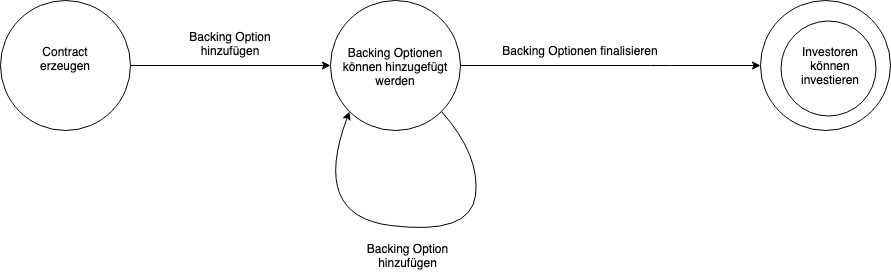

The diagram above was exported from draw.io. Its source (the exported page's mxGraphModel, read from the mxfile embedded in the PNG):
<mxGraphModel dx="1691" dy="1082" grid="1" gridSize="10" guides="1" tooltips="1" connect="1" arrows="1" fold="1" page="1" pageScale="1" pageWidth="1169" pageHeight="1654" math="0" shadow="0">
  <root>
    <mxCell id="0" />
    <mxCell id="1" parent="0" />
    <mxCell id="LTgseKHFVmyRHcWMands-3" value="" style="ellipse;whiteSpace=wrap;html=1;aspect=fixed;" vertex="1" parent="1">
      <mxGeometry x="770" y="95" width="130" height="130" as="geometry" />
    </mxCell>
    <mxCell id="LTgseKHFVmyRHcWMands-13" value="" style="ellipse;whiteSpace=wrap;html=1;aspect=fixed;" vertex="1" parent="1">
      <mxGeometry x="790" y="115" width="95" height="95" as="geometry" />
    </mxCell>
    <mxCell id="LTgseKHFVmyRHcWMands-1" value="" style="ellipse;whiteSpace=wrap;html=1;aspect=fixed;" vertex="1" parent="1">
      <mxGeometry x="340" y="95" width="130" height="130" as="geometry" />
    </mxCell>
    <mxCell id="LTgseKHFVmyRHcWMands-2" value="" style="endArrow=classic;html=1;exitX=1;exitY=0.5;exitDx=0;exitDy=0;entryX=0;entryY=0.5;entryDx=0;entryDy=0;" edge="1" parent="1" source="LTgseKHFVmyRHcWMands-1" target="LTgseKHFVmyRHcWMands-3">
      <mxGeometry width="50" height="50" relative="1" as="geometry">
        <mxPoint x="560" y="170" as="sourcePoint" />
        <mxPoint x="610" y="120" as="targetPoint" />
        <Array as="points">
          <mxPoint x="670" y="160" />
        </Array>
      </mxGeometry>
    </mxCell>
    <mxCell id="LTgseKHFVmyRHcWMands-4" value="" style="curved=1;endArrow=classic;html=1;exitX=1;exitY=1;exitDx=0;exitDy=0;entryX=0;entryY=1;entryDx=0;entryDy=0;" edge="1" parent="1" source="LTgseKHFVmyRHcWMands-1" target="LTgseKHFVmyRHcWMands-1">
      <mxGeometry width="50" height="50" relative="1" as="geometry">
        <mxPoint x="570" y="340" as="sourcePoint" />
        <mxPoint x="620" y="290" as="targetPoint" />
        <Array as="points">
          <mxPoint x="490" y="250" />
          <mxPoint x="480" y="330" />
          <mxPoint x="320" y="310" />
        </Array>
      </mxGeometry>
    </mxCell>
    <mxCell id="LTgseKHFVmyRHcWMands-5" value="" style="ellipse;whiteSpace=wrap;html=1;aspect=fixed;" vertex="1" parent="1">
      <mxGeometry x="10" y="95" width="130" height="130" as="geometry" />
    </mxCell>
    <mxCell id="LTgseKHFVmyRHcWMands-6" value="" style="endArrow=classic;html=1;exitX=1;exitY=0.5;exitDx=0;exitDy=0;entryX=0;entryY=0.5;entryDx=0;entryDy=0;" edge="1" parent="1" source="LTgseKHFVmyRHcWMands-5" target="LTgseKHFVmyRHcWMands-1">
      <mxGeometry width="50" height="50" relative="1" as="geometry">
        <mxPoint x="340" y="420" as="sourcePoint" />
        <mxPoint x="390" y="370" as="targetPoint" />
      </mxGeometry>
    </mxCell>
    <mxCell id="LTgseKHFVmyRHcWMands-7" value="Contract erzeugen&lt;br&gt;&lt;br&gt;" style="text;html=1;strokeColor=none;fillColor=none;align=center;verticalAlign=middle;whiteSpace=wrap;rounded=0;" vertex="1" parent="1">
      <mxGeometry x="40" y="145" width="70" height="30" as="geometry" />
    </mxCell>
    <mxCell id="LTgseKHFVmyRHcWMands-8" value="Backing Option hinzufügen&lt;br&gt;" style="text;html=1;strokeColor=none;fillColor=none;align=center;verticalAlign=middle;whiteSpace=wrap;rounded=0;" vertex="1" parent="1">
      <mxGeometry x="365" y="330" width="105" height="40" as="geometry" />
    </mxCell>
    <mxCell id="LTgseKHFVmyRHcWMands-9" value="Backing Option hinzufügen&lt;br&gt;&lt;br&gt;" style="text;html=1;strokeColor=none;fillColor=none;align=center;verticalAlign=middle;whiteSpace=wrap;rounded=0;" vertex="1" parent="1">
      <mxGeometry x="190" y="135" width="100" height="20" as="geometry" />
    </mxCell>
    <mxCell id="LTgseKHFVmyRHcWMands-10" value="Backing Optionen können hinzugefügt werden&lt;br&gt;&lt;br&gt;" style="text;html=1;strokeColor=none;fillColor=none;align=center;verticalAlign=middle;whiteSpace=wrap;rounded=0;" vertex="1" parent="1">
      <mxGeometry x="350" y="135" width="110" height="65" as="geometry" />
    </mxCell>
    <mxCell id="LTgseKHFVmyRHcWMands-11" value="Backing Optionen finalisieren" style="text;html=1;strokeColor=none;fillColor=none;align=center;verticalAlign=middle;whiteSpace=wrap;rounded=0;" vertex="1" parent="1">
      <mxGeometry x="500" y="135" width="180" height="20" as="geometry" />
    </mxCell>
    <mxCell id="LTgseKHFVmyRHcWMands-12" value="Investoren können investieren&lt;br&gt;" style="text;html=1;strokeColor=none;fillColor=none;align=center;verticalAlign=middle;whiteSpace=wrap;rounded=0;" vertex="1" parent="1">
      <mxGeometry x="800" y="140" width="80" height="40" as="geometry" />
    </mxCell>
  </root>
</mxGraphModel>